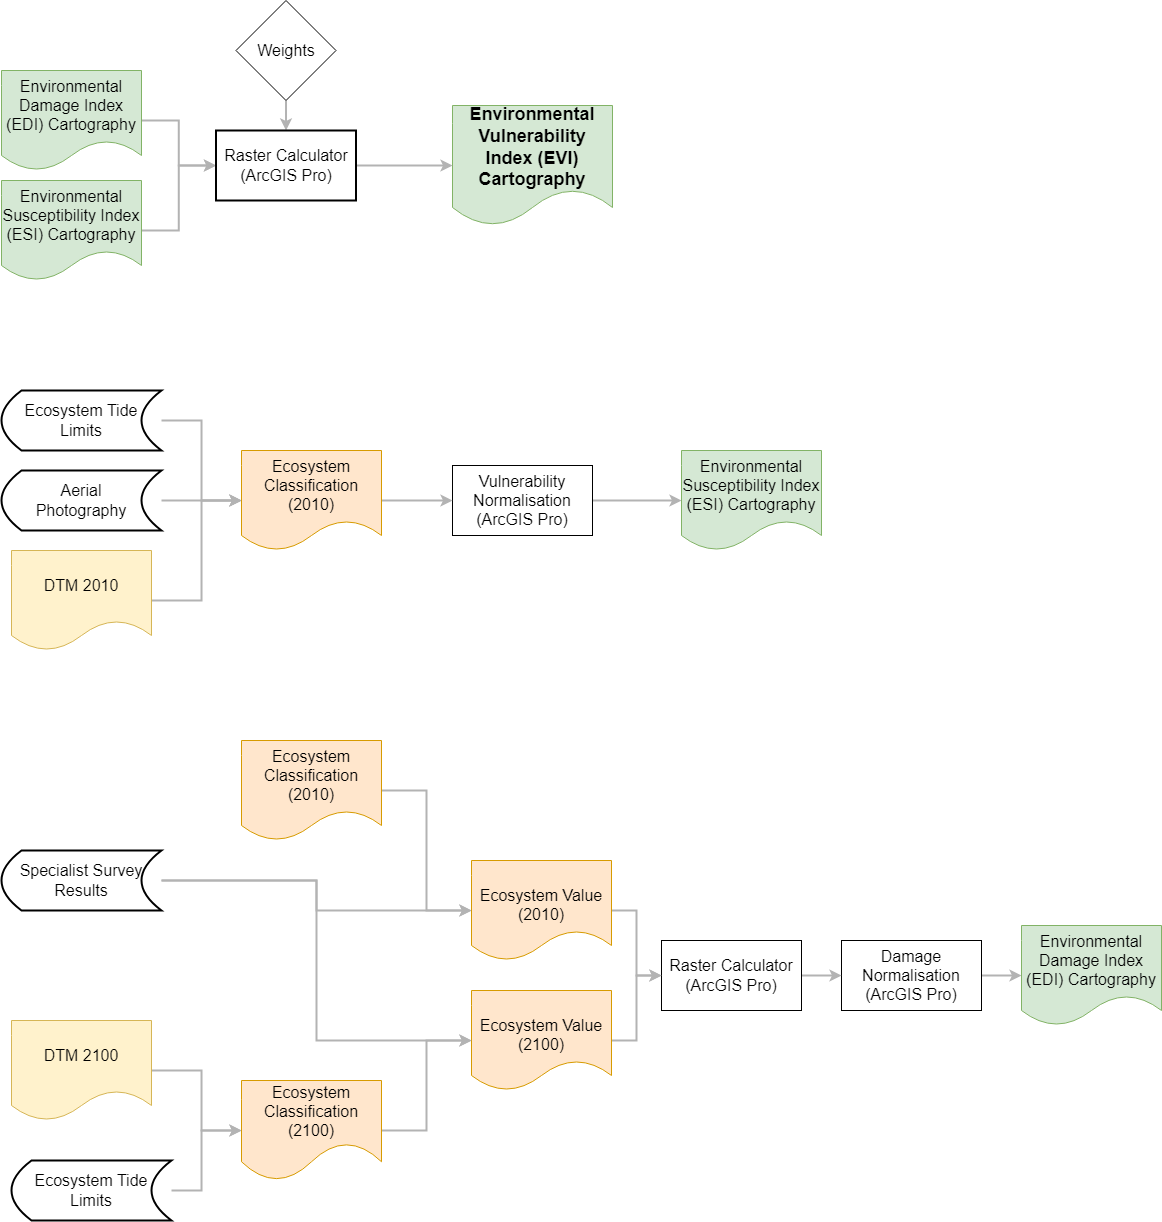

The diagram above was exported from draw.io. Its source (the exported page's mxGraphModel, read from the mxfile embedded in the PNG):
<mxGraphModel dx="1651" dy="1992" grid="1" gridSize="10" guides="1" tooltips="1" connect="1" arrows="1" fold="1" page="1" pageScale="1" pageWidth="827" pageHeight="1169" math="0" shadow="0">
  <root>
    <mxCell id="0" />
    <mxCell id="1" parent="0" />
    <mxCell id="l9Sz6x-pdQxPZ8x05QP7-52" style="edgeStyle=orthogonalEdgeStyle;rounded=0;orthogonalLoop=1;jettySize=auto;html=1;strokeWidth=2;strokeColor=#B3B3B3;" edge="1" parent="1" source="l9Sz6x-pdQxPZ8x05QP7-8" target="l9Sz6x-pdQxPZ8x05QP7-30">
      <mxGeometry relative="1" as="geometry" />
    </mxCell>
    <mxCell id="l9Sz6x-pdQxPZ8x05QP7-8" value="Damage Normalisation&lt;br style=&quot;font-size: 16px;&quot;&gt;(ArcGIS Pro)" style="rounded=0;whiteSpace=wrap;html=1;fontSize=16;" vertex="1" parent="1">
      <mxGeometry x="1510" y="860" width="140" height="70" as="geometry" />
    </mxCell>
    <mxCell id="l9Sz6x-pdQxPZ8x05QP7-51" style="edgeStyle=orthogonalEdgeStyle;rounded=0;orthogonalLoop=1;jettySize=auto;html=1;strokeWidth=2;strokeColor=#B3B3B3;" edge="1" parent="1" source="l9Sz6x-pdQxPZ8x05QP7-26" target="l9Sz6x-pdQxPZ8x05QP7-8">
      <mxGeometry relative="1" as="geometry" />
    </mxCell>
    <mxCell id="l9Sz6x-pdQxPZ8x05QP7-26" value="Raster Calculator (ArcGIS Pro)" style="rounded=0;whiteSpace=wrap;html=1;fontSize=16;" vertex="1" parent="1">
      <mxGeometry x="1330" y="860" width="140" height="70" as="geometry" />
    </mxCell>
    <mxCell id="l9Sz6x-pdQxPZ8x05QP7-30" value="Environmental Damage Index (EDI) Cartography" style="shape=document;whiteSpace=wrap;html=1;boundedLbl=1;fontSize=16;fillColor=#d5e8d4;strokeColor=#82b366;" vertex="1" parent="1">
      <mxGeometry x="1690" y="845" width="140" height="100" as="geometry" />
    </mxCell>
    <mxCell id="l9Sz6x-pdQxPZ8x05QP7-63" style="edgeStyle=orthogonalEdgeStyle;rounded=0;orthogonalLoop=1;jettySize=auto;html=1;entryX=0;entryY=0.5;entryDx=0;entryDy=0;strokeWidth=2;strokeColor=#B3B3B3;" edge="1" parent="1" source="l9Sz6x-pdQxPZ8x05QP7-31" target="l9Sz6x-pdQxPZ8x05QP7-36">
      <mxGeometry relative="1" as="geometry" />
    </mxCell>
    <mxCell id="l9Sz6x-pdQxPZ8x05QP7-31" value="Environmental Damage Index (EDI) Cartography" style="shape=document;whiteSpace=wrap;html=1;boundedLbl=1;fillColor=#d5e8d4;strokeColor=#82b366;fontSize=16;" vertex="1" parent="1">
      <mxGeometry x="670" y="-10" width="140" height="100" as="geometry" />
    </mxCell>
    <mxCell id="l9Sz6x-pdQxPZ8x05QP7-32" value="Environmental Vulnerability Index (EVI) Cartography" style="shape=document;whiteSpace=wrap;html=1;boundedLbl=1;fontSize=18;fontStyle=1;fillColor=#d5e8d4;strokeColor=#82b366;" vertex="1" parent="1">
      <mxGeometry x="1121" y="25" width="160" height="120" as="geometry" />
    </mxCell>
    <mxCell id="l9Sz6x-pdQxPZ8x05QP7-64" style="edgeStyle=orthogonalEdgeStyle;rounded=0;orthogonalLoop=1;jettySize=auto;html=1;entryX=0;entryY=0.5;entryDx=0;entryDy=0;strokeWidth=2;strokeColor=#B3B3B3;" edge="1" parent="1" source="l9Sz6x-pdQxPZ8x05QP7-33" target="l9Sz6x-pdQxPZ8x05QP7-36">
      <mxGeometry relative="1" as="geometry" />
    </mxCell>
    <mxCell id="l9Sz6x-pdQxPZ8x05QP7-33" value="Environmental Susceptibility Index (ESI) Cartography" style="shape=document;whiteSpace=wrap;html=1;boundedLbl=1;fillColor=#d5e8d4;strokeColor=#82b366;fontSize=16;" vertex="1" parent="1">
      <mxGeometry x="670" y="100" width="140" height="100" as="geometry" />
    </mxCell>
    <mxCell id="l9Sz6x-pdQxPZ8x05QP7-65" style="edgeStyle=orthogonalEdgeStyle;rounded=0;orthogonalLoop=1;jettySize=auto;html=1;strokeWidth=2;strokeColor=#B3B3B3;" edge="1" parent="1" source="l9Sz6x-pdQxPZ8x05QP7-35" target="l9Sz6x-pdQxPZ8x05QP7-36">
      <mxGeometry relative="1" as="geometry" />
    </mxCell>
    <mxCell id="l9Sz6x-pdQxPZ8x05QP7-35" value="Weights" style="rhombus;whiteSpace=wrap;html=1;fontSize=16;" vertex="1" parent="1">
      <mxGeometry x="904.5" y="-80" width="100" height="100" as="geometry" />
    </mxCell>
    <mxCell id="l9Sz6x-pdQxPZ8x05QP7-66" style="edgeStyle=orthogonalEdgeStyle;rounded=0;orthogonalLoop=1;jettySize=auto;html=1;strokeWidth=2;strokeColor=#B3B3B3;" edge="1" parent="1" source="l9Sz6x-pdQxPZ8x05QP7-36" target="l9Sz6x-pdQxPZ8x05QP7-32">
      <mxGeometry relative="1" as="geometry" />
    </mxCell>
    <mxCell id="l9Sz6x-pdQxPZ8x05QP7-36" value="Raster Calculator&lt;br style=&quot;font-size: 16px;&quot;&gt;(ArcGIS Pro)" style="rounded=0;whiteSpace=wrap;html=1;strokeWidth=2;fontSize=16;" vertex="1" parent="1">
      <mxGeometry x="884.5" y="50" width="140" height="70" as="geometry" />
    </mxCell>
    <mxCell id="l9Sz6x-pdQxPZ8x05QP7-79" style="edgeStyle=orthogonalEdgeStyle;rounded=0;orthogonalLoop=1;jettySize=auto;html=1;entryX=0;entryY=0.5;entryDx=0;entryDy=0;strokeWidth=2;strokeColor=#B3B3B3;" edge="1" parent="1" source="l9Sz6x-pdQxPZ8x05QP7-38" target="l9Sz6x-pdQxPZ8x05QP7-58">
      <mxGeometry relative="1" as="geometry">
        <Array as="points">
          <mxPoint x="870" y="1110" />
          <mxPoint x="870" y="1050" />
        </Array>
      </mxGeometry>
    </mxCell>
    <mxCell id="l9Sz6x-pdQxPZ8x05QP7-38" value="Ecosystem Tide Limits" style="shape=dataStorage;whiteSpace=wrap;html=1;fixedSize=1;fontSize=16;strokeWidth=2;" vertex="1" parent="1">
      <mxGeometry x="680" y="1080" width="160" height="60" as="geometry" />
    </mxCell>
    <mxCell id="l9Sz6x-pdQxPZ8x05QP7-57" style="edgeStyle=orthogonalEdgeStyle;rounded=0;orthogonalLoop=1;jettySize=auto;html=1;entryX=0;entryY=0.5;entryDx=0;entryDy=0;strokeWidth=2;strokeColor=#B3B3B3;" edge="1" parent="1" source="l9Sz6x-pdQxPZ8x05QP7-42" target="l9Sz6x-pdQxPZ8x05QP7-47">
      <mxGeometry relative="1" as="geometry" />
    </mxCell>
    <mxCell id="l9Sz6x-pdQxPZ8x05QP7-42" value="Ecosystem Classification (2010)" style="shape=document;whiteSpace=wrap;html=1;boundedLbl=1;fontSize=16;fillColor=#ffe6cc;strokeColor=#d79b00;" vertex="1" parent="1">
      <mxGeometry x="910" y="660" width="140" height="100" as="geometry" />
    </mxCell>
    <mxCell id="l9Sz6x-pdQxPZ8x05QP7-56" style="edgeStyle=orthogonalEdgeStyle;rounded=0;orthogonalLoop=1;jettySize=auto;html=1;entryX=0;entryY=0.5;entryDx=0;entryDy=0;strokeWidth=2;strokeColor=#B3B3B3;" edge="1" parent="1" source="l9Sz6x-pdQxPZ8x05QP7-46" target="l9Sz6x-pdQxPZ8x05QP7-47">
      <mxGeometry relative="1" as="geometry" />
    </mxCell>
    <mxCell id="l9Sz6x-pdQxPZ8x05QP7-61" style="edgeStyle=orthogonalEdgeStyle;rounded=0;orthogonalLoop=1;jettySize=auto;html=1;entryX=0;entryY=0.5;entryDx=0;entryDy=0;strokeWidth=2;strokeColor=#B3B3B3;" edge="1" parent="1" source="l9Sz6x-pdQxPZ8x05QP7-46" target="l9Sz6x-pdQxPZ8x05QP7-48">
      <mxGeometry relative="1" as="geometry" />
    </mxCell>
    <mxCell id="l9Sz6x-pdQxPZ8x05QP7-46" value="Specialist Survey Results" style="shape=dataStorage;whiteSpace=wrap;html=1;fixedSize=1;fontSize=16;strokeWidth=2;" vertex="1" parent="1">
      <mxGeometry x="670" y="770" width="160" height="60" as="geometry" />
    </mxCell>
    <mxCell id="l9Sz6x-pdQxPZ8x05QP7-49" style="edgeStyle=orthogonalEdgeStyle;rounded=0;orthogonalLoop=1;jettySize=auto;html=1;entryX=0;entryY=0.5;entryDx=0;entryDy=0;strokeWidth=2;strokeColor=#B3B3B3;" edge="1" parent="1" source="l9Sz6x-pdQxPZ8x05QP7-47" target="l9Sz6x-pdQxPZ8x05QP7-26">
      <mxGeometry relative="1" as="geometry" />
    </mxCell>
    <mxCell id="l9Sz6x-pdQxPZ8x05QP7-47" value="&lt;div style=&quot;font-size: 16px;&quot;&gt;&lt;br style=&quot;font-size: 16px;&quot;&gt;&lt;/div&gt;&lt;div style=&quot;font-size: 16px;&quot;&gt;Ecosystem Value (2010)&lt;/div&gt;" style="shape=document;whiteSpace=wrap;html=1;boundedLbl=1;fontSize=16;fillColor=#ffe6cc;strokeColor=#d79b00;" vertex="1" parent="1">
      <mxGeometry x="1140" y="780" width="140" height="100" as="geometry" />
    </mxCell>
    <mxCell id="l9Sz6x-pdQxPZ8x05QP7-50" style="edgeStyle=orthogonalEdgeStyle;rounded=0;orthogonalLoop=1;jettySize=auto;html=1;entryX=0;entryY=0.5;entryDx=0;entryDy=0;strokeWidth=2;strokeColor=#B3B3B3;" edge="1" parent="1" source="l9Sz6x-pdQxPZ8x05QP7-48" target="l9Sz6x-pdQxPZ8x05QP7-26">
      <mxGeometry relative="1" as="geometry" />
    </mxCell>
    <mxCell id="l9Sz6x-pdQxPZ8x05QP7-48" value="&lt;div style=&quot;font-size: 16px;&quot;&gt;&lt;br style=&quot;font-size: 16px;&quot;&gt;&lt;/div&gt;&lt;div style=&quot;font-size: 16px;&quot;&gt;Ecosystem Value (2100)&lt;/div&gt;" style="shape=document;whiteSpace=wrap;html=1;boundedLbl=1;fontSize=16;fillColor=#ffe6cc;strokeColor=#d79b00;" vertex="1" parent="1">
      <mxGeometry x="1140" y="910" width="140" height="100" as="geometry" />
    </mxCell>
    <mxCell id="l9Sz6x-pdQxPZ8x05QP7-60" style="edgeStyle=orthogonalEdgeStyle;rounded=0;orthogonalLoop=1;jettySize=auto;html=1;entryX=0;entryY=0.5;entryDx=0;entryDy=0;strokeWidth=2;strokeColor=#B3B3B3;" edge="1" parent="1" source="l9Sz6x-pdQxPZ8x05QP7-55" target="l9Sz6x-pdQxPZ8x05QP7-58">
      <mxGeometry relative="1" as="geometry">
        <Array as="points">
          <mxPoint x="870" y="990" />
          <mxPoint x="870" y="1050" />
        </Array>
      </mxGeometry>
    </mxCell>
    <mxCell id="l9Sz6x-pdQxPZ8x05QP7-55" value="DTM 2100" style="shape=document;whiteSpace=wrap;html=1;boundedLbl=1;fontSize=16;fillColor=#fff2cc;strokeColor=#d6b656;" vertex="1" parent="1">
      <mxGeometry x="680" y="940" width="140" height="100" as="geometry" />
    </mxCell>
    <mxCell id="l9Sz6x-pdQxPZ8x05QP7-62" style="edgeStyle=orthogonalEdgeStyle;rounded=0;orthogonalLoop=1;jettySize=auto;html=1;entryX=0;entryY=0.5;entryDx=0;entryDy=0;strokeWidth=2;strokeColor=#B3B3B3;" edge="1" parent="1" source="l9Sz6x-pdQxPZ8x05QP7-58" target="l9Sz6x-pdQxPZ8x05QP7-48">
      <mxGeometry relative="1" as="geometry" />
    </mxCell>
    <mxCell id="l9Sz6x-pdQxPZ8x05QP7-58" value="Ecosystem Classification (2100)" style="shape=document;whiteSpace=wrap;html=1;boundedLbl=1;size=0.375;fontSize=16;fillColor=#ffe6cc;strokeColor=#d79b00;" vertex="1" parent="1">
      <mxGeometry x="910" y="1000" width="140" height="100" as="geometry" />
    </mxCell>
    <mxCell id="l9Sz6x-pdQxPZ8x05QP7-67" style="edgeStyle=orthogonalEdgeStyle;rounded=0;orthogonalLoop=1;jettySize=auto;html=1;strokeWidth=2;strokeColor=#B3B3B3;" edge="1" parent="1" source="l9Sz6x-pdQxPZ8x05QP7-68" target="l9Sz6x-pdQxPZ8x05QP7-69">
      <mxGeometry relative="1" as="geometry" />
    </mxCell>
    <mxCell id="l9Sz6x-pdQxPZ8x05QP7-68" value="Vulnerability Normalisation&lt;br style=&quot;font-size: 16px;&quot;&gt;(ArcGIS Pro)" style="rounded=0;whiteSpace=wrap;html=1;fontSize=16;" vertex="1" parent="1">
      <mxGeometry x="1121" y="385" width="140" height="70" as="geometry" />
    </mxCell>
    <mxCell id="l9Sz6x-pdQxPZ8x05QP7-69" value="Environmental Susceptibility Index (ESI) Cartography" style="shape=document;whiteSpace=wrap;html=1;boundedLbl=1;fontSize=16;fillColor=#d5e8d4;strokeColor=#82b366;" vertex="1" parent="1">
      <mxGeometry x="1350" y="370" width="140" height="100" as="geometry" />
    </mxCell>
    <mxCell id="l9Sz6x-pdQxPZ8x05QP7-70" style="edgeStyle=orthogonalEdgeStyle;rounded=0;orthogonalLoop=1;jettySize=auto;html=1;strokeWidth=2;strokeColor=#B3B3B3;" edge="1" parent="1" source="l9Sz6x-pdQxPZ8x05QP7-71" target="l9Sz6x-pdQxPZ8x05QP7-77">
      <mxGeometry relative="1" as="geometry" />
    </mxCell>
    <mxCell id="l9Sz6x-pdQxPZ8x05QP7-71" value="Ecosystem Tide Limits" style="shape=dataStorage;whiteSpace=wrap;html=1;fixedSize=1;fontSize=16;strokeWidth=2;" vertex="1" parent="1">
      <mxGeometry x="670" y="310" width="160" height="60" as="geometry" />
    </mxCell>
    <mxCell id="l9Sz6x-pdQxPZ8x05QP7-72" style="edgeStyle=orthogonalEdgeStyle;rounded=0;orthogonalLoop=1;jettySize=auto;html=1;strokeWidth=2;strokeColor=#B3B3B3;" edge="1" parent="1" source="l9Sz6x-pdQxPZ8x05QP7-73" target="l9Sz6x-pdQxPZ8x05QP7-77">
      <mxGeometry relative="1" as="geometry" />
    </mxCell>
    <mxCell id="l9Sz6x-pdQxPZ8x05QP7-73" value="&lt;span style=&quot;font-size: 16px;&quot;&gt;Aerial&lt;br&gt;Photography&lt;/span&gt;" style="shape=dataStorage;whiteSpace=wrap;html=1;fixedSize=1;fontSize=16;strokeWidth=2;" vertex="1" parent="1">
      <mxGeometry x="670" y="390" width="160" height="60" as="geometry" />
    </mxCell>
    <mxCell id="l9Sz6x-pdQxPZ8x05QP7-74" style="edgeStyle=orthogonalEdgeStyle;rounded=0;orthogonalLoop=1;jettySize=auto;html=1;entryX=0;entryY=0.5;entryDx=0;entryDy=0;strokeWidth=2;strokeColor=#B3B3B3;exitX=1;exitY=0.5;exitDx=0;exitDy=0;" edge="1" parent="1" source="l9Sz6x-pdQxPZ8x05QP7-75" target="l9Sz6x-pdQxPZ8x05QP7-77">
      <mxGeometry relative="1" as="geometry">
        <Array as="points">
          <mxPoint x="870" y="520" />
          <mxPoint x="870" y="420" />
        </Array>
      </mxGeometry>
    </mxCell>
    <mxCell id="l9Sz6x-pdQxPZ8x05QP7-75" value="DTM 2010" style="shape=document;whiteSpace=wrap;html=1;boundedLbl=1;fontSize=16;fillColor=#fff2cc;strokeColor=#d6b656;" vertex="1" parent="1">
      <mxGeometry x="680" y="470" width="140" height="100" as="geometry" />
    </mxCell>
    <mxCell id="l9Sz6x-pdQxPZ8x05QP7-76" style="edgeStyle=orthogonalEdgeStyle;rounded=0;orthogonalLoop=1;jettySize=auto;html=1;strokeWidth=2;strokeColor=#B3B3B3;" edge="1" parent="1" source="l9Sz6x-pdQxPZ8x05QP7-77" target="l9Sz6x-pdQxPZ8x05QP7-68">
      <mxGeometry relative="1" as="geometry" />
    </mxCell>
    <mxCell id="l9Sz6x-pdQxPZ8x05QP7-77" value="Ecosystem Classification (2010)" style="shape=document;whiteSpace=wrap;html=1;boundedLbl=1;fontSize=16;fillColor=#ffe6cc;strokeColor=#d79b00;" vertex="1" parent="1">
      <mxGeometry x="910" y="370" width="140" height="100" as="geometry" />
    </mxCell>
  </root>
</mxGraphModel>